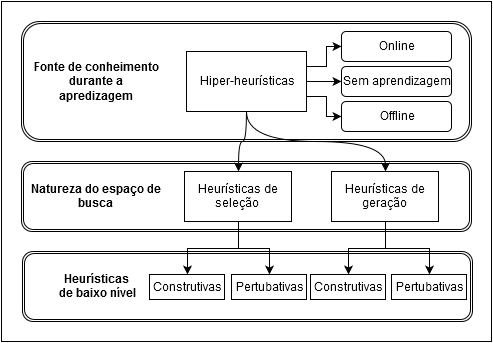

The diagram above was exported from draw.io. Its source (the exported page's mxGraphModel, read from the mxfile embedded in the PNG):
<mxGraphModel dx="1114" dy="616" grid="1" gridSize="10" guides="1" tooltips="1" connect="1" arrows="1" fold="1" page="1" pageScale="1" pageWidth="826" pageHeight="1169" background="#ffffff" math="0" shadow="0">
  <root>
    <mxCell id="0" />
    <mxCell id="1" parent="0" />
    <mxCell id="5405f2405ccdc360-56" value="" style="whiteSpace=wrap;html=1;" vertex="1" parent="1">
      <mxGeometry x="120" y="50" width="490" height="340" as="geometry" />
    </mxCell>
    <mxCell id="2" value="" style="shape=ext;double=1;rounded=1;whiteSpace=wrap;html=1;" parent="1" vertex="1">
      <mxGeometry x="140" y="70" width="450" height="120" as="geometry" />
    </mxCell>
    <mxCell id="9" value="" style="shape=ext;double=1;rounded=1;whiteSpace=wrap;html=1;" parent="1" vertex="1">
      <mxGeometry x="140" y="210" width="450" height="70" as="geometry" />
    </mxCell>
    <mxCell id="14" value="" style="shape=ext;double=1;rounded=1;whiteSpace=wrap;html=1;" parent="1" vertex="1">
      <mxGeometry x="141" y="300" width="450" height="70" as="geometry" />
    </mxCell>
    <mxCell id="3" value="Fonte de conheimento durante a apredizagem&lt;br&gt;" style="text;html=1;strokeColor=none;fillColor=none;align=center;verticalAlign=middle;whiteSpace=wrap;overflow=hidden;fontStyle=1" parent="1" vertex="1">
      <mxGeometry x="150" y="95" width="130" height="70" as="geometry" />
    </mxCell>
    <mxCell id="32" style="edgeStyle=orthogonalEdgeStyle;rounded=0;html=1;exitX=1;exitY=0.5;jettySize=auto;orthogonalLoop=1;" parent="1" source="4" target="6" edge="1">
      <mxGeometry relative="1" as="geometry" />
    </mxCell>
    <mxCell id="35" style="edgeStyle=orthogonalEdgeStyle;rounded=0;html=1;exitX=1;exitY=0.25;jettySize=auto;orthogonalLoop=1;" parent="1" source="4" target="7" edge="1">
      <mxGeometry relative="1" as="geometry" />
    </mxCell>
    <mxCell id="36" style="edgeStyle=orthogonalEdgeStyle;rounded=0;html=1;exitX=1;exitY=0.75;jettySize=auto;orthogonalLoop=1;" parent="1" source="4" target="8" edge="1">
      <mxGeometry relative="1" as="geometry" />
    </mxCell>
    <mxCell id="55" style="edgeStyle=orthogonalEdgeStyle;curved=1;rounded=0;html=1;exitX=0.5;exitY=1;jettySize=auto;orthogonalLoop=1;" parent="1" source="4" target="11" edge="1">
      <mxGeometry relative="1" as="geometry" />
    </mxCell>
    <mxCell id="56" style="edgeStyle=orthogonalEdgeStyle;curved=1;rounded=0;html=1;exitX=0.5;exitY=1;entryX=0.5;entryY=0;jettySize=auto;orthogonalLoop=1;" parent="1" source="4" target="13" edge="1">
      <mxGeometry relative="1" as="geometry" />
    </mxCell>
    <mxCell id="4" value="Hiper-heurísticas" style="whiteSpace=wrap;html=1;" parent="1" vertex="1">
      <mxGeometry x="305" y="100" width="120" height="60" as="geometry" />
    </mxCell>
    <mxCell id="6" value="Sem aprendizagem&lt;br&gt;" style="rounded=1;whiteSpace=wrap;html=1;" parent="1" vertex="1">
      <mxGeometry x="460" y="115" width="110" height="30" as="geometry" />
    </mxCell>
    <mxCell id="7" value="Online" style="rounded=1;whiteSpace=wrap;html=1;" parent="1" vertex="1">
      <mxGeometry x="460" y="80" width="110" height="30" as="geometry" />
    </mxCell>
    <mxCell id="8" value="Offline" style="rounded=1;whiteSpace=wrap;html=1;" parent="1" vertex="1">
      <mxGeometry x="460" y="150" width="110" height="30" as="geometry" />
    </mxCell>
    <mxCell id="10" value="Natureza do espaço de busca&lt;br&gt;" style="text;html=1;strokeColor=none;fillColor=none;align=center;verticalAlign=middle;whiteSpace=wrap;overflow=hidden;fontStyle=1" parent="1" vertex="1">
      <mxGeometry x="150" y="210" width="130" height="70" as="geometry" />
    </mxCell>
    <mxCell id="44" style="edgeStyle=orthogonalEdgeStyle;rounded=0;html=1;exitX=0.5;exitY=1;jettySize=auto;orthogonalLoop=1;" parent="1" source="11" target="18" edge="1">
      <mxGeometry relative="1" as="geometry" />
    </mxCell>
    <mxCell id="45" style="edgeStyle=orthogonalEdgeStyle;rounded=0;html=1;exitX=0.5;exitY=1;entryX=0.5;entryY=0;jettySize=auto;orthogonalLoop=1;" parent="1" source="11" target="20" edge="1">
      <mxGeometry relative="1" as="geometry">
        <Array as="points">
          <mxPoint x="357" y="297" />
          <mxPoint x="388" y="297" />
        </Array>
      </mxGeometry>
    </mxCell>
    <mxCell id="11" value="Heurísticas de seleção&lt;br&gt;" style="whiteSpace=wrap;html=1;" parent="1" vertex="1">
      <mxGeometry x="303" y="220" width="107" height="50" as="geometry" />
    </mxCell>
    <mxCell id="46" style="edgeStyle=orthogonalEdgeStyle;rounded=0;html=1;exitX=0.5;exitY=1;jettySize=auto;orthogonalLoop=1;" parent="1" source="13" target="22" edge="1">
      <mxGeometry relative="1" as="geometry" />
    </mxCell>
    <mxCell id="47" style="edgeStyle=orthogonalEdgeStyle;rounded=0;html=1;exitX=0.5;exitY=1;entryX=0.5;entryY=0;jettySize=auto;orthogonalLoop=1;" parent="1" source="13" target="23" edge="1">
      <mxGeometry relative="1" as="geometry" />
    </mxCell>
    <mxCell id="13" value="Heurísticas de geração&lt;br&gt;" style="whiteSpace=wrap;html=1;" parent="1" vertex="1">
      <mxGeometry x="450" y="220" width="107" height="50" as="geometry" />
    </mxCell>
    <mxCell id="17" value="Heurísticas &lt;br&gt;de baixo nível&lt;br&gt;" style="text;html=1;strokeColor=none;fillColor=none;align=center;verticalAlign=middle;whiteSpace=wrap;overflow=hidden;fontStyle=1" parent="1" vertex="1">
      <mxGeometry x="150" y="300" width="130" height="70" as="geometry" />
    </mxCell>
    <mxCell id="18" value="Construtivas&lt;br&gt;" style="whiteSpace=wrap;html=1;" parent="1" vertex="1">
      <mxGeometry x="268" y="323" width="75" height="25" as="geometry" />
    </mxCell>
    <mxCell id="20" value="Pertubativas" style="whiteSpace=wrap;html=1;" parent="1" vertex="1">
      <mxGeometry x="350" y="323" width="75" height="25" as="geometry" />
    </mxCell>
    <mxCell id="22" value="Construtivas&lt;br&gt;" style="whiteSpace=wrap;html=1;" parent="1" vertex="1">
      <mxGeometry x="429" y="323" width="75" height="25" as="geometry" />
    </mxCell>
    <mxCell id="23" value="Pertubativas" style="whiteSpace=wrap;html=1;" parent="1" vertex="1">
      <mxGeometry x="510" y="323" width="75" height="25" as="geometry" />
    </mxCell>
  </root>
</mxGraphModel>